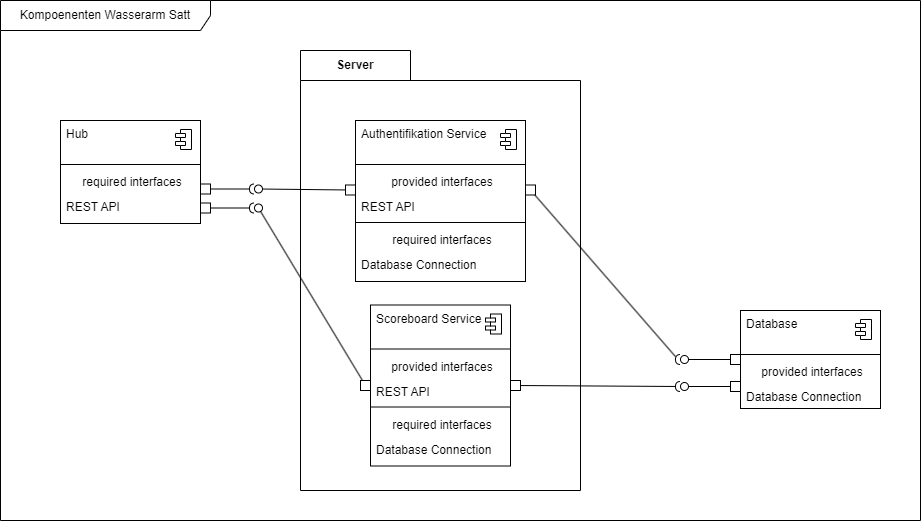

The diagram above was exported from draw.io. Its source (the exported page's mxGraphModel, read from the mxfile embedded in the PNG):
<mxGraphModel dx="1863" dy="1028" grid="1" gridSize="10" guides="1" tooltips="1" connect="1" arrows="1" fold="1" page="1" pageScale="1" pageWidth="827" pageHeight="1169" math="0" shadow="0">
  <root>
    <mxCell id="0" />
    <mxCell id="1" parent="0" />
    <mxCell id="-Lx7ClwaUyyNPrht-EE7-1" value="Kompoenenten Wasserarm Satt" style="shape=umlFrame;whiteSpace=wrap;html=1;pointerEvents=0;recursiveResize=0;container=1;collapsible=0;width=210;height=30;" parent="1" vertex="1">
      <mxGeometry x="80" y="40" width="920" height="520" as="geometry" />
    </mxCell>
    <mxCell id="-Lx7ClwaUyyNPrht-EE7-42" value="" style="fontStyle=1;align=center;verticalAlign=top;childLayout=stackLayout;horizontal=1;horizontalStack=0;resizeParent=1;resizeParentMax=0;resizeLast=0;marginBottom=0;" parent="-Lx7ClwaUyyNPrht-EE7-1" vertex="1">
      <mxGeometry x="740" y="310" width="140" height="98" as="geometry" />
    </mxCell>
    <mxCell id="-Lx7ClwaUyyNPrht-EE7-43" value="Database" style="html=1;align=left;spacingLeft=4;verticalAlign=top;strokeColor=none;fillColor=none;whiteSpace=wrap;" parent="-Lx7ClwaUyyNPrht-EE7-42" vertex="1">
      <mxGeometry width="140" height="40" as="geometry" />
    </mxCell>
    <mxCell id="-Lx7ClwaUyyNPrht-EE7-44" value="" style="shape=module;jettyWidth=10;jettyHeight=4;" parent="-Lx7ClwaUyyNPrht-EE7-43" vertex="1">
      <mxGeometry x="1" width="16" height="20" relative="1" as="geometry">
        <mxPoint x="-25" y="9" as="offset" />
      </mxGeometry>
    </mxCell>
    <mxCell id="-Lx7ClwaUyyNPrht-EE7-45" value="" style="line;strokeWidth=1;fillColor=none;align=left;verticalAlign=middle;spacingTop=-1;spacingLeft=3;spacingRight=3;rotatable=0;labelPosition=right;points=[];portConstraint=eastwest;" parent="-Lx7ClwaUyyNPrht-EE7-42" vertex="1">
      <mxGeometry y="40" width="140" height="8" as="geometry" />
    </mxCell>
    <mxCell id="-Lx7ClwaUyyNPrht-EE7-46" value="provided interfaces" style="html=1;align=center;spacingLeft=4;verticalAlign=top;strokeColor=none;fillColor=none;whiteSpace=wrap;" parent="-Lx7ClwaUyyNPrht-EE7-42" vertex="1">
      <mxGeometry y="48" width="140" height="25" as="geometry" />
    </mxCell>
    <mxCell id="-Lx7ClwaUyyNPrht-EE7-47" value="Database Connection" style="html=1;align=left;spacingLeft=4;verticalAlign=top;strokeColor=none;fillColor=none;whiteSpace=wrap;" parent="-Lx7ClwaUyyNPrht-EE7-42" vertex="1">
      <mxGeometry y="73" width="140" height="25" as="geometry" />
    </mxCell>
    <mxCell id="-Lx7ClwaUyyNPrht-EE7-51" value="" style="fontStyle=1;align=center;verticalAlign=top;childLayout=stackLayout;horizontal=1;horizontalStack=0;resizeParent=1;resizeParentMax=0;resizeLast=0;marginBottom=0;" parent="-Lx7ClwaUyyNPrht-EE7-1" vertex="1">
      <mxGeometry x="60" y="120" width="140" height="103" as="geometry" />
    </mxCell>
    <mxCell id="-Lx7ClwaUyyNPrht-EE7-52" value="Hub" style="html=1;align=left;spacingLeft=4;verticalAlign=top;strokeColor=none;fillColor=none;whiteSpace=wrap;" parent="-Lx7ClwaUyyNPrht-EE7-51" vertex="1">
      <mxGeometry width="140" height="40" as="geometry" />
    </mxCell>
    <mxCell id="-Lx7ClwaUyyNPrht-EE7-53" value="" style="shape=module;jettyWidth=10;jettyHeight=4;" parent="-Lx7ClwaUyyNPrht-EE7-52" vertex="1">
      <mxGeometry x="1" width="16" height="20" relative="1" as="geometry">
        <mxPoint x="-25" y="9" as="offset" />
      </mxGeometry>
    </mxCell>
    <mxCell id="-Lx7ClwaUyyNPrht-EE7-57" value="" style="line;strokeWidth=1;fillColor=none;align=left;verticalAlign=middle;spacingTop=-1;spacingLeft=3;spacingRight=3;rotatable=0;labelPosition=right;points=[];portConstraint=eastwest;" parent="-Lx7ClwaUyyNPrht-EE7-51" vertex="1">
      <mxGeometry y="40" width="140" height="8" as="geometry" />
    </mxCell>
    <mxCell id="-Lx7ClwaUyyNPrht-EE7-58" value="required interfaces" style="html=1;align=center;spacingLeft=4;verticalAlign=top;strokeColor=none;fillColor=none;whiteSpace=wrap;" parent="-Lx7ClwaUyyNPrht-EE7-51" vertex="1">
      <mxGeometry y="48" width="140" height="25" as="geometry" />
    </mxCell>
    <mxCell id="-Lx7ClwaUyyNPrht-EE7-59" value="REST API" style="html=1;align=left;spacingLeft=4;verticalAlign=top;strokeColor=none;fillColor=none;whiteSpace=wrap;" parent="-Lx7ClwaUyyNPrht-EE7-51" vertex="1">
      <mxGeometry y="73" width="140" height="30" as="geometry" />
    </mxCell>
    <mxCell id="-Lx7ClwaUyyNPrht-EE7-69" value="Server" style="shape=folder;fontStyle=1;tabWidth=110;tabHeight=30;tabPosition=left;html=1;boundedLbl=1;labelInHeader=1;container=1;collapsible=0;recursiveResize=0;whiteSpace=wrap;" parent="-Lx7ClwaUyyNPrht-EE7-1" vertex="1">
      <mxGeometry x="300" y="50" width="280" height="440" as="geometry" />
    </mxCell>
    <mxCell id="-Lx7ClwaUyyNPrht-EE7-24" value="" style="fontStyle=1;align=center;verticalAlign=top;childLayout=stackLayout;horizontal=1;horizontalStack=0;resizeParent=1;resizeParentMax=0;resizeLast=0;marginBottom=0;" parent="-Lx7ClwaUyyNPrht-EE7-69" vertex="1">
      <mxGeometry x="55" y="70" width="170" height="161" as="geometry" />
    </mxCell>
    <mxCell id="-Lx7ClwaUyyNPrht-EE7-25" value="Authentifikation Service" style="html=1;align=left;spacingLeft=4;verticalAlign=top;strokeColor=none;fillColor=none;whiteSpace=wrap;" parent="-Lx7ClwaUyyNPrht-EE7-24" vertex="1">
      <mxGeometry width="170" height="40" as="geometry" />
    </mxCell>
    <mxCell id="-Lx7ClwaUyyNPrht-EE7-26" value="" style="shape=module;jettyWidth=10;jettyHeight=4;" parent="-Lx7ClwaUyyNPrht-EE7-25" vertex="1">
      <mxGeometry x="1" width="16" height="20" relative="1" as="geometry">
        <mxPoint x="-25" y="9" as="offset" />
      </mxGeometry>
    </mxCell>
    <mxCell id="-Lx7ClwaUyyNPrht-EE7-27" value="" style="line;strokeWidth=1;fillColor=none;align=left;verticalAlign=middle;spacingTop=-1;spacingLeft=3;spacingRight=3;rotatable=0;labelPosition=right;points=[];portConstraint=eastwest;" parent="-Lx7ClwaUyyNPrht-EE7-24" vertex="1">
      <mxGeometry y="40" width="170" height="8" as="geometry" />
    </mxCell>
    <mxCell id="-Lx7ClwaUyyNPrht-EE7-28" value="provided interfaces" style="html=1;align=center;spacingLeft=4;verticalAlign=top;strokeColor=none;fillColor=none;whiteSpace=wrap;" parent="-Lx7ClwaUyyNPrht-EE7-24" vertex="1">
      <mxGeometry y="48" width="170" height="25" as="geometry" />
    </mxCell>
    <mxCell id="-Lx7ClwaUyyNPrht-EE7-29" value="REST API" style="html=1;align=left;spacingLeft=4;verticalAlign=top;strokeColor=none;fillColor=none;whiteSpace=wrap;" parent="-Lx7ClwaUyyNPrht-EE7-24" vertex="1">
      <mxGeometry y="73" width="170" height="25" as="geometry" />
    </mxCell>
    <mxCell id="-Lx7ClwaUyyNPrht-EE7-30" value="" style="line;strokeWidth=1;fillColor=none;align=left;verticalAlign=middle;spacingTop=-1;spacingLeft=3;spacingRight=3;rotatable=0;labelPosition=right;points=[];portConstraint=eastwest;" parent="-Lx7ClwaUyyNPrht-EE7-24" vertex="1">
      <mxGeometry y="98" width="170" height="8" as="geometry" />
    </mxCell>
    <mxCell id="-Lx7ClwaUyyNPrht-EE7-31" value="required interfaces" style="html=1;align=center;spacingLeft=4;verticalAlign=top;strokeColor=none;fillColor=none;whiteSpace=wrap;" parent="-Lx7ClwaUyyNPrht-EE7-24" vertex="1">
      <mxGeometry y="106" width="170" height="25" as="geometry" />
    </mxCell>
    <mxCell id="-Lx7ClwaUyyNPrht-EE7-32" value="Database Connection" style="html=1;align=left;spacingLeft=4;verticalAlign=top;strokeColor=none;fillColor=none;whiteSpace=wrap;" parent="-Lx7ClwaUyyNPrht-EE7-24" vertex="1">
      <mxGeometry y="131" width="170" height="30" as="geometry" />
    </mxCell>
    <mxCell id="-Lx7ClwaUyyNPrht-EE7-33" value="" style="fontStyle=1;align=center;verticalAlign=top;childLayout=stackLayout;horizontal=1;horizontalStack=0;resizeParent=1;resizeParentMax=0;resizeLast=0;marginBottom=0;" parent="-Lx7ClwaUyyNPrht-EE7-69" vertex="1">
      <mxGeometry x="70" y="254.5" width="140" height="161" as="geometry" />
    </mxCell>
    <mxCell id="-Lx7ClwaUyyNPrht-EE7-34" value="Scoreboard Service" style="html=1;align=left;spacingLeft=4;verticalAlign=top;strokeColor=none;fillColor=none;whiteSpace=wrap;" parent="-Lx7ClwaUyyNPrht-EE7-33" vertex="1">
      <mxGeometry width="140" height="40" as="geometry" />
    </mxCell>
    <mxCell id="-Lx7ClwaUyyNPrht-EE7-35" value="" style="shape=module;jettyWidth=10;jettyHeight=4;" parent="-Lx7ClwaUyyNPrht-EE7-34" vertex="1">
      <mxGeometry x="1" width="16" height="20" relative="1" as="geometry">
        <mxPoint x="-25" y="9" as="offset" />
      </mxGeometry>
    </mxCell>
    <mxCell id="-Lx7ClwaUyyNPrht-EE7-36" value="" style="line;strokeWidth=1;fillColor=none;align=left;verticalAlign=middle;spacingTop=-1;spacingLeft=3;spacingRight=3;rotatable=0;labelPosition=right;points=[];portConstraint=eastwest;" parent="-Lx7ClwaUyyNPrht-EE7-33" vertex="1">
      <mxGeometry y="40" width="140" height="8" as="geometry" />
    </mxCell>
    <mxCell id="-Lx7ClwaUyyNPrht-EE7-37" value="provided interfaces" style="html=1;align=center;spacingLeft=4;verticalAlign=top;strokeColor=none;fillColor=none;whiteSpace=wrap;" parent="-Lx7ClwaUyyNPrht-EE7-33" vertex="1">
      <mxGeometry y="48" width="140" height="25" as="geometry" />
    </mxCell>
    <mxCell id="-Lx7ClwaUyyNPrht-EE7-38" value="REST API" style="html=1;align=left;spacingLeft=4;verticalAlign=top;strokeColor=none;fillColor=none;whiteSpace=wrap;" parent="-Lx7ClwaUyyNPrht-EE7-33" vertex="1">
      <mxGeometry y="73" width="140" height="25" as="geometry" />
    </mxCell>
    <mxCell id="-Lx7ClwaUyyNPrht-EE7-39" value="" style="line;strokeWidth=1;fillColor=none;align=left;verticalAlign=middle;spacingTop=-1;spacingLeft=3;spacingRight=3;rotatable=0;labelPosition=right;points=[];portConstraint=eastwest;" parent="-Lx7ClwaUyyNPrht-EE7-33" vertex="1">
      <mxGeometry y="98" width="140" height="8" as="geometry" />
    </mxCell>
    <mxCell id="-Lx7ClwaUyyNPrht-EE7-40" value="required interfaces" style="html=1;align=center;spacingLeft=4;verticalAlign=top;strokeColor=none;fillColor=none;whiteSpace=wrap;" parent="-Lx7ClwaUyyNPrht-EE7-33" vertex="1">
      <mxGeometry y="106" width="140" height="25" as="geometry" />
    </mxCell>
    <mxCell id="-Lx7ClwaUyyNPrht-EE7-41" value="Database Connection" style="html=1;align=left;spacingLeft=4;verticalAlign=top;strokeColor=none;fillColor=none;whiteSpace=wrap;" parent="-Lx7ClwaUyyNPrht-EE7-33" vertex="1">
      <mxGeometry y="131" width="140" height="30" as="geometry" />
    </mxCell>
    <mxCell id="-Lx7ClwaUyyNPrht-EE7-77" value="" style="html=1;rounded=0;" parent="-Lx7ClwaUyyNPrht-EE7-69" vertex="1">
      <mxGeometry x="45" y="134.5" width="10" height="10" as="geometry" />
    </mxCell>
    <mxCell id="-Lx7ClwaUyyNPrht-EE7-83" value="" style="html=1;rounded=0;" parent="-Lx7ClwaUyyNPrht-EE7-69" vertex="1">
      <mxGeometry x="60" y="330" width="10" height="10" as="geometry" />
    </mxCell>
    <mxCell id="-Lx7ClwaUyyNPrht-EE7-131" value="" style="html=1;rounded=0;" parent="-Lx7ClwaUyyNPrht-EE7-69" vertex="1">
      <mxGeometry x="225" y="134.5" width="10" height="10" as="geometry" />
    </mxCell>
    <mxCell id="-Lx7ClwaUyyNPrht-EE7-125" value="" style="html=1;rounded=0;" parent="-Lx7ClwaUyyNPrht-EE7-69" vertex="1">
      <mxGeometry x="210" y="330" width="10" height="10" as="geometry" />
    </mxCell>
    <mxCell id="-Lx7ClwaUyyNPrht-EE7-79" value="" style="ellipse;html=1;fontSize=11;align=center;fillColor=none;points=[];aspect=fixed;resizable=0;verticalAlign=bottom;labelPosition=center;verticalLabelPosition=top;flipH=1;" parent="-Lx7ClwaUyyNPrht-EE7-1" vertex="1">
      <mxGeometry x="254" y="184.5" width="8" height="8" as="geometry" />
    </mxCell>
    <mxCell id="-Lx7ClwaUyyNPrht-EE7-78" value="" style="endArrow=none;html=1;rounded=0;align=center;verticalAlign=top;endFill=0;labelBackgroundColor=none;endSize=2;" parent="-Lx7ClwaUyyNPrht-EE7-1" source="-Lx7ClwaUyyNPrht-EE7-77" target="-Lx7ClwaUyyNPrht-EE7-79" edge="1">
      <mxGeometry relative="1" as="geometry" />
    </mxCell>
    <mxCell id="-Lx7ClwaUyyNPrht-EE7-80" value="" style="html=1;rounded=0;" parent="-Lx7ClwaUyyNPrht-EE7-1" vertex="1">
      <mxGeometry x="200" y="183.5" width="10" height="10" as="geometry" />
    </mxCell>
    <mxCell id="-Lx7ClwaUyyNPrht-EE7-84" value="" style="ellipse;html=1;fontSize=11;align=center;fillColor=none;points=[];aspect=fixed;resizable=0;verticalAlign=bottom;labelPosition=center;verticalLabelPosition=top;flipH=1;" parent="-Lx7ClwaUyyNPrht-EE7-1" vertex="1">
      <mxGeometry x="254" y="203.5" width="8" height="8" as="geometry" />
    </mxCell>
    <mxCell id="-Lx7ClwaUyyNPrht-EE7-85" value="" style="endArrow=none;html=1;rounded=0;align=center;verticalAlign=top;endFill=0;labelBackgroundColor=none;endSize=2;" parent="-Lx7ClwaUyyNPrht-EE7-1" source="-Lx7ClwaUyyNPrht-EE7-83" target="-Lx7ClwaUyyNPrht-EE7-84" edge="1">
      <mxGeometry relative="1" as="geometry" />
    </mxCell>
    <mxCell id="-Lx7ClwaUyyNPrht-EE7-86" value="" style="html=1;rounded=0;" parent="-Lx7ClwaUyyNPrht-EE7-1" vertex="1">
      <mxGeometry x="200" y="202.5" width="10" height="10" as="geometry" />
    </mxCell>
    <mxCell id="-Lx7ClwaUyyNPrht-EE7-87" value="" style="endArrow=none;html=1;rounded=0;align=center;verticalAlign=top;endFill=0;labelBackgroundColor=none;endSize=2;" parent="-Lx7ClwaUyyNPrht-EE7-1" source="-Lx7ClwaUyyNPrht-EE7-86" target="-Lx7ClwaUyyNPrht-EE7-88" edge="1">
      <mxGeometry relative="1" as="geometry" />
    </mxCell>
    <mxCell id="-Lx7ClwaUyyNPrht-EE7-88" value="" style="shape=requiredInterface;html=1;fontSize=11;align=center;fillColor=none;points=[];aspect=fixed;resizable=0;verticalAlign=bottom;labelPosition=center;verticalLabelPosition=top;flipH=1;" parent="-Lx7ClwaUyyNPrht-EE7-1" vertex="1">
      <mxGeometry x="249" y="202.5" width="5" height="10" as="geometry" />
    </mxCell>
    <mxCell id="-Lx7ClwaUyyNPrht-EE7-82" value="" style="shape=requiredInterface;html=1;fontSize=11;align=center;fillColor=none;points=[];aspect=fixed;resizable=0;verticalAlign=bottom;labelPosition=center;verticalLabelPosition=top;flipH=1;" parent="-Lx7ClwaUyyNPrht-EE7-1" vertex="1">
      <mxGeometry x="249" y="183.5" width="5" height="10" as="geometry" />
    </mxCell>
    <mxCell id="-Lx7ClwaUyyNPrht-EE7-81" value="" style="endArrow=none;html=1;rounded=0;align=center;verticalAlign=top;endFill=0;labelBackgroundColor=none;endSize=2;" parent="-Lx7ClwaUyyNPrht-EE7-1" source="-Lx7ClwaUyyNPrht-EE7-80" target="-Lx7ClwaUyyNPrht-EE7-82" edge="1">
      <mxGeometry relative="1" as="geometry" />
    </mxCell>
    <mxCell id="-Lx7ClwaUyyNPrht-EE7-107" value="" style="html=1;rounded=0;" parent="-Lx7ClwaUyyNPrht-EE7-1" vertex="1">
      <mxGeometry x="730" y="354" width="10" height="10" as="geometry" />
    </mxCell>
    <mxCell id="-Lx7ClwaUyyNPrht-EE7-108" value="" style="endArrow=none;html=1;rounded=0;align=center;verticalAlign=top;endFill=0;labelBackgroundColor=none;endSize=2;" parent="-Lx7ClwaUyyNPrht-EE7-1" source="-Lx7ClwaUyyNPrht-EE7-107" target="-Lx7ClwaUyyNPrht-EE7-109" edge="1">
      <mxGeometry relative="1" as="geometry" />
    </mxCell>
    <mxCell id="-Lx7ClwaUyyNPrht-EE7-109" value="" style="ellipse;html=1;fontSize=11;align=center;fillColor=none;points=[];aspect=fixed;resizable=0;verticalAlign=bottom;labelPosition=center;verticalLabelPosition=top;flipH=1;" parent="-Lx7ClwaUyyNPrht-EE7-1" vertex="1">
      <mxGeometry x="680" y="355" width="8" height="8" as="geometry" />
    </mxCell>
    <mxCell id="-Lx7ClwaUyyNPrht-EE7-110" value="" style="html=1;rounded=0;" parent="-Lx7ClwaUyyNPrht-EE7-1" vertex="1">
      <mxGeometry x="730" y="381" width="10" height="10" as="geometry" />
    </mxCell>
    <mxCell id="-Lx7ClwaUyyNPrht-EE7-111" value="" style="endArrow=none;html=1;rounded=0;align=center;verticalAlign=top;endFill=0;labelBackgroundColor=none;endSize=2;" parent="-Lx7ClwaUyyNPrht-EE7-1" source="-Lx7ClwaUyyNPrht-EE7-110" target="-Lx7ClwaUyyNPrht-EE7-112" edge="1">
      <mxGeometry relative="1" as="geometry" />
    </mxCell>
    <mxCell id="-Lx7ClwaUyyNPrht-EE7-112" value="" style="ellipse;html=1;fontSize=11;align=center;fillColor=none;points=[];aspect=fixed;resizable=0;verticalAlign=bottom;labelPosition=center;verticalLabelPosition=top;flipH=1;" parent="-Lx7ClwaUyyNPrht-EE7-1" vertex="1">
      <mxGeometry x="680" y="382" width="8" height="8" as="geometry" />
    </mxCell>
    <mxCell id="-Lx7ClwaUyyNPrht-EE7-126" value="" style="endArrow=none;html=1;rounded=0;align=center;verticalAlign=top;endFill=0;labelBackgroundColor=none;endSize=2;" parent="-Lx7ClwaUyyNPrht-EE7-1" source="-Lx7ClwaUyyNPrht-EE7-125" target="-Lx7ClwaUyyNPrht-EE7-127" edge="1">
      <mxGeometry relative="1" as="geometry" />
    </mxCell>
    <mxCell id="-Lx7ClwaUyyNPrht-EE7-127" value="" style="shape=requiredInterface;html=1;fontSize=11;align=center;fillColor=none;points=[];aspect=fixed;resizable=0;verticalAlign=bottom;labelPosition=center;verticalLabelPosition=top;flipH=1;" parent="-Lx7ClwaUyyNPrht-EE7-1" vertex="1">
      <mxGeometry x="675" y="381" width="5" height="10" as="geometry" />
    </mxCell>
    <mxCell id="-Lx7ClwaUyyNPrht-EE7-133" value="" style="shape=requiredInterface;html=1;fontSize=11;align=center;fillColor=none;points=[];aspect=fixed;resizable=0;verticalAlign=bottom;labelPosition=center;verticalLabelPosition=top;flipH=1;" parent="-Lx7ClwaUyyNPrht-EE7-1" vertex="1">
      <mxGeometry x="675" y="354" width="5" height="10" as="geometry" />
    </mxCell>
    <mxCell id="-Lx7ClwaUyyNPrht-EE7-132" value="" style="endArrow=none;html=1;rounded=0;align=center;verticalAlign=top;endFill=0;labelBackgroundColor=none;endSize=2;" parent="-Lx7ClwaUyyNPrht-EE7-1" source="-Lx7ClwaUyyNPrht-EE7-131" target="-Lx7ClwaUyyNPrht-EE7-133" edge="1">
      <mxGeometry relative="1" as="geometry" />
    </mxCell>
  </root>
</mxGraphModel>